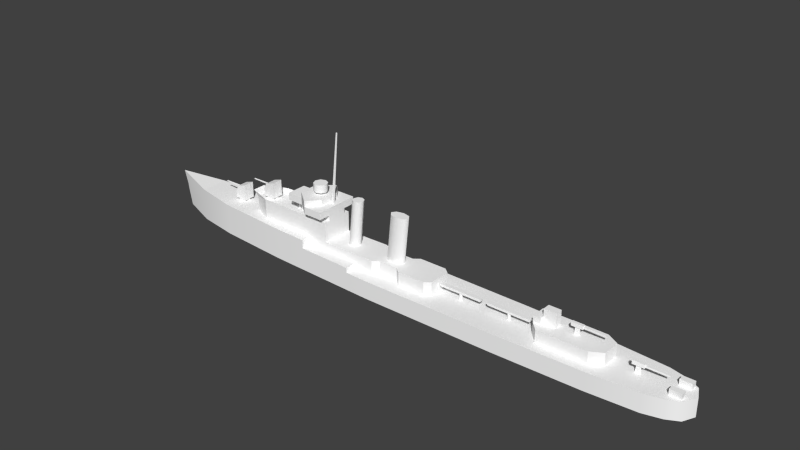 # Source: farragut_m.blend  (saved by Blender 2.69.0; exported with 4.5.12 LTS)
import bpy
from mathutils import Matrix  # noqa: F401  (used for matrix-valued properties, if any)

bpy.ops.wm.read_factory_settings(use_empty=True)
scene = bpy.context.scene
scene.name = 'Scene'

# ---- collections
col_collection_1 = bpy.data.collections.new('Collection 1'); scene.collection.children.link(col_collection_1)

# ---- materials (node trees are filled in below, after node groups)
mat_material_texture = bpy.data.materials.new('Material Texture')
mat_material_texture.alpha_threshold = 0.0
mat_material_texture.use_transparent_shadow = False
mat_material_texture.diffuse_color = (1.0, 1.0, 1.0, 1.0)
mat_material_texture.roughness = 0.5
mat_material_texture.line_color = (0.0, 0.0, 0.0, 1.0)

# ---- material node trees

# ---- world
world_world = bpy.data.worlds.new('World'); scene.world = world_world
world_world.color = (0.05088, 0.05088, 0.05088)
world_world.use_sun_shadow = False
world_world.sun_shadow_jitter_overblur = 0.0
world_world.cycles.sampling_method = 'NONE'
world_world.cycles.sample_map_resolution = 256

# ---- meshes
me_cube_001 = bpy.data.meshes.new('Cube.001')
me_cube_001.from_pydata([(8.4, -0.25, 4.3), (8.4, 0.25, 4.3), (16.0, 0.25, 4.3), (16.0, -0.25, 4.3), (8.2, -0.375, 4.8), (8.2, 0.375, 4.8), (16.2, 0.375, 4.8), (16.2, -0.375, 4.8), (17.4, -0.25, 4.3), (17.4, 0.25, 4.3), (25.0, 0.25, 4.3), (25.0, -0.25, 4.3), (17.2, -0.375, 4.8), (17.2, 0.375, 4.8), (25.2, 0.375, 4.8), (25.2, -0.375, 4.8), (20.96, 0.07725, 4.3), (20.96, 0.07725, 3.2), (21.05, -0.2023, 4.3), (21.05, -0.2023, 3.2), (21.35, -0.2023, 4.3), (21.35, -0.2023, 3.2), (21.44, 0.07725, 4.3), (21.44, 0.07725, 3.2), (21.2, 0.25, 4.3), (21.2, 0.25, 3.2), (48.56, -2.0, 3.2), (50.56, -2.0, 3.2), (48.56, -2.0, 4.2), (50.56, -2.0, 4.2), (48.56, -1.0, 4.2), (48.56, -1.0, 3.2), (50.56, -1.0, 4.2), (50.56, -1.0, 3.2), (48.56, 2.0, 3.2), (50.56, 2.0, 3.2), (48.56, 2.0, 4.2), (50.56, 2.0, 4.2), (48.56, 1.0, 4.2), (48.56, 1.0, 3.2), (50.56, 1.0, 4.2), (50.56, 1.0, 3.2), (-36.85, -1.0, 6.05), (-36.85, 1.0, 6.05), (-34.65, 1.0, 6.05), (-34.65, -1.0, 6.05), (-36.25, -1.0, 8.45), (-36.25, 1.0, 8.45), (-34.65, 1.0, 8.95), (-34.65, -1.0, 8.95), (-36.85, -1.0, 7.35), (-36.85, 1.0, 7.35), (-29.6, -1.0, 8.6), (-29.6, 1.0, 8.6), (-27.4, 1.0, 8.6), (-27.4, -1.0, 8.6), (-29.0, -1.0, 11.0), (-29.0, 1.0, 11.0), (-27.4, 1.0, 11.5), (-27.4, -1.0, 11.5), (-29.6, -1.0, 9.9), (-29.6, 1.0, 9.9), (-29.45, 0.309, 8.6), (-27.5, -4.371e-08, 8.15), (-29.45, 0.309, 8.15), (-29.09, -0.809, 8.6), (-29.09, -0.809, 8.15), (-27.91, -0.809, 8.6), (-27.91, -0.809, 8.15), (-27.55, 0.309, 8.6), (-27.55, 0.309, 8.15), (-28.5, 1.0, 8.6), (-28.5, 1.0, 8.15), (-36.37, 0.04635, 8.043), (-40.17, 0.0309, 7.995), (-36.37, -0.1214, 7.988), (-40.17, -0.0809, 7.959), (-36.37, -0.1214, 7.812), (-40.17, -0.0809, 7.841), (-36.37, 0.04635, 7.757), (-40.17, 0.0309, 7.805), (-36.37, 0.15, 7.9), (-40.17, 0.1, 7.9), (33.9, -0.25, 7.259), (33.9, 0.25, 7.259), (31.9, 0.25, 7.259), (31.9, -0.25, 7.259), (33.9, -0.25, 6.62), (33.9, 0.25, 6.62), (31.9, 0.25, 6.62), (31.9, -0.25, 6.62), (32.56, -0.25, 6.62), (33.23, -0.25, 6.62), (33.23, 0.25, 6.62), (32.56, 0.25, 6.62), (33.9, -0.08333, 6.62), (33.9, 0.08333, 6.62), (31.9, 0.08333, 6.62), (31.9, -0.08333, 6.62), (32.56, 0.08333, 6.62), (32.56, -0.08333, 6.62), (33.23, 0.08333, 6.62), (33.23, -0.08333, 6.62), (32.4, 0.08333, 5.4), (32.4, -0.08333, 5.4), (33.4, 0.08333, 5.4), (33.4, -0.08333, 5.4), (43.9, -0.25, 5.059), (43.9, 0.25, 5.059), (41.9, 0.25, 5.059), (41.9, -0.25, 5.059), (43.9, -0.25, 4.42), (43.9, 0.25, 4.42), (41.9, 0.25, 4.42), (41.9, -0.25, 4.42), (42.56, -0.25, 4.42), (43.23, -0.25, 4.42), (43.23, 0.25, 4.42), (42.56, 0.25, 4.42), (43.9, -0.08333, 4.42), (43.9, 0.08333, 4.42), (41.9, 0.08333, 4.42), (41.9, -0.08333, 4.42), (42.56, 0.08333, 4.42), (42.56, -0.08333, 4.42), (43.23, 0.08333, 4.42), (43.23, -0.08333, 4.42), (42.4, 0.08333, 3.2), (42.4, -0.08333, 3.2), (43.4, 0.08333, 3.2), (43.4, -0.08333, 3.2), (-30.8, 1.37, 5.6), (-13.5, 2.8, 5.6), (-30.8, 1.37, 8.15), (-13.5, 2.8, 9.15), (-17.0, 2.8, 5.6), (-17.0, 2.8, 4.08), (-27.5, 2.8, 5.6), (-27.5, 2.8, 8.15), (8.0, 2.0, 5.6), (8.0, 2.0, 3.2), (-7.0, 2.8, 4.08), (-7.0, 2.8, 3.2), (38.5, 1.6, 3.2), (-19.8, 2.8, 9.15), (-19.8, 2.8, 5.6), (26.2, 1.3, 3.2), (26.2, 1.3, 5.4), (38.5, 1.6, 5.4), (27.6, 2.8, 3.2), (27.6, 2.8, 5.4), (36.4, 2.8, 5.4), (36.4, 2.8, 3.2), (-9.5, 1.0, 5.6), (-8.7, 1.0, 13.8), (-8.793, 0.7071, 5.6), (-7.993, 0.7071, 13.8), (1.273, 0.7071, 13.8), (0.4728, 0.7071, 5.6), (3.576e-07, 1.0, 13.8), (-0.8, 1.0, 5.6), (-10.21, 0.7071, 5.6), (-2.073, 0.7071, 5.6), (-1.273, 0.7071, 13.8), (-13.5, 1.8, 9.15), (-19.8, 1.8, 9.15), (-13.5, 1.8, 10.15), (-19.8, 1.8, 10.15), (-22.75, 1.8, 11.45), (-13.5, 0.0, 11.45), (-19.8, 1.8, 11.45), (-15.1, 1.8, 11.45), (-22.75, 1.8, 10.15), (-17.0, 4.0, 11.45), (-13.5, 4.0, 11.45), (-17.0, 4.0, 10.15), (-13.5, 4.0, 10.15), (-19.8, 1.8, 12.5), (-15.1, 1.8, 12.5), (-17.0, 4.0, 12.5), (-17.88, 0.8839, 13.0), (-16.12, 0.8839, 14.4), (-16.12, 0.8839, 13.0), (-17.0, 1.25, 13.0), (-17.0, 1.25, 14.4), (-17.88, 0.8839, 14.4), (29.7, 0.65, 5.4), (1.195, 0.7071, 13.0), (-0.07768, 1.0, 13.0), (-1.35, 0.7071, 13.0), (-8.778, 1.0, 13.0), (-8.071, 0.7071, 13.0), (-9.485, 0.7071, 13.0), (27.5, 1.3, 5.4), (26.2, 1.3, 6.5), (27.5, 1.3, 6.5), (27.5, 0.65, 5.4), (27.5, 0.65, 6.5), (-27.5, 2.8, 9.15), (-1.273, 0.7071, 13.8), (-31.8, 1.37, 9.15), (-9.407, 0.7071, 13.8), (2.0, 2.8, 3.2), (2.0, 2.8, 5.6), (1.0, 0.0, 5.6), (-3.6, 2.8, 3.2), (-3.6, 2.8, 5.6), (1.0, 2.0, 3.2), (1.0, 2.0, 5.6), (-2.6, 2.0, 3.2), (-2.6, 2.0, 5.6), (7.0, 2.8, 3.2), (7.0, 2.8, 5.6), (-2.6, 0.0, 5.6), (-30.8, -1.37, 5.6), (-13.5, -2.8, 5.6), (-30.8, -1.37, 8.15), (-13.5, -2.8, 9.15), (-30.8, 0.0, 8.15), (-30.8, 0.0, 5.6), (-13.5, 0.0, 9.15), (-13.5, 0.0, 5.6), (-17.0, -2.8, 5.6), (-17.0, -2.8, 4.08), (-27.5, -2.8, 5.6), (-27.5, -2.8, 8.15), (8.0, -2.0, 5.6), (8.0, 0.0, 5.6), (8.0, -2.0, 3.2), (8.0, 0.0, 3.2), (-7.0, -2.8, 4.08), (-7.0, -2.8, 3.2), (38.5, -1.6, 3.2), (-19.8, -2.8, 9.15), (-19.8, -2.8, 5.6), (26.2, -1.3, 3.2), (-19.8, 0.0, 8.15), (-19.8, 2.8, 8.15), (-19.8, -2.8, 8.15), (26.2, -1.3, 5.4), (38.5, -1.6, 5.4), (38.5, 0.0, 3.2), (38.5, 0.0, 5.4), (26.2, 0.0, 3.2), (26.2, 0.0, 5.4), (27.6, -2.8, 3.2), (27.6, -2.8, 5.4), (29.7, 0.0, 5.4), (36.4, -2.8, 5.4), (36.4, -2.8, 3.2), (-1.8, 0.0, 13.8), (-9.5, -1.0, 5.6), (-8.7, -1.0, 13.8), (-8.793, -0.7071, 5.6), (-7.993, -0.7071, 13.8), (-8.5, 4.371e-08, 5.6), (-7.7, 4.371e-08, 13.8), (1.8, 2.98e-08, 13.8), (1.273, -0.7071, 13.8), (0.4728, -0.7071, 5.6), (3.576e-07, -1.0, 13.8), (-0.8, -1.0, 5.6), (-10.5, -1.192e-08, 5.6), (-9.7, -1.192e-08, 13.8), (-10.21, -0.7071, 5.6), (-2.073, -0.7071, 5.6), (-1.273, -0.7071, 13.8), (-13.5, -1.8, 9.15), (-19.8, -1.8, 9.15), (-22.75, 0.0, 11.45), (-19.8, 0.0, 11.45), (-15.1, 0.0, 11.45), (-15.1, 0.0, 12.5), (-19.8, 0.0, 12.5), (-13.5, -1.8, 10.15), (-22.75, 0.0, 10.15), (-19.8, -1.8, 10.15), (-22.75, -1.8, 11.45), (-19.8, -1.8, 11.45), (-15.1, -1.8, 11.45), (-22.75, -1.8, 10.15), (-17.0, -4.0, 11.45), (-13.5, -4.0, 11.45), (-17.0, -4.0, 10.15), (-13.5, -4.0, 10.15), (-19.8, -1.8, 12.5), (-15.1, -1.8, 12.5), (-17.0, -4.0, 12.5), (-17.88, -0.8839, 13.0), (-18.25, -1.491e-08, 13.0), (-15.75, 5.464e-08, 14.4), (-15.75, 5.464e-08, 13.0), (-16.12, -0.8839, 14.4), (-16.12, -0.8839, 13.0), (-17.0, -1.25, 13.0), (-17.0, -1.25, 14.4), (-18.25, -1.491e-08, 14.4), (-17.88, -0.8839, 14.4), (29.7, -0.65, 5.4), (-1.878, 0.0, 13.0), (1.722, 2.98e-08, 13.0), (1.195, -0.7071, 13.0), (-0.07768, -1.0, 13.0), (-1.35, -0.7071, 13.0), (-8.778, -1.0, 13.0), (-8.071, -0.7071, 13.0), (-7.778, 4.371e-08, 13.0), (-9.778, -1.192e-08, 13.0), (-9.485, -0.7071, 13.0), (-19.8, 0.0, 10.15), (27.5, -1.3, 5.4), (26.2, -1.3, 6.5), (26.2, 0.0, 6.5), (27.5, 0.0, 6.5), (27.5, -1.3, 6.5), (27.5, -0.65, 5.4), (27.5, -0.65, 6.5), (29.7, -0.65, 7.9), (29.7, 0.0, 7.9), (27.5, -0.65, 7.9), (27.5, 0.0, 7.9), (29.7, 0.65, 7.9), (27.5, 0.65, 7.9), (-27.5, -2.8, 9.15), (4.768e-07, 1.0, 13.8), (-31.8, -1.37, 9.15), (-31.8, 0.0, 9.15), (-9.407, -0.7071, 13.8), (1.273, 0.7071, 13.8), (-7.993, 0.7071, 13.8), (-8.7, 1.0, 13.8), (2.0, -2.8, 3.2), (2.0, -2.8, 5.6), (-3.6, -2.8, 3.2), (-2.6, 0.0, 5.6), (-3.6, -2.8, 5.6), (1.0, -2.0, 3.2), (1.0, -2.0, 5.6), (-2.6, -2.0, 3.2), (-2.6, -2.0, 5.6), (7.0, -2.8, 3.2), (1.0, 0.0, 5.6), (7.0, -2.8, 5.6), (-43.85, 2.5, 5.9), (-36.3, 3.7, 5.6), (-23.25, 4.6, 5.6), (-17.0, 4.784, 5.6), (51.0, 2.1, 3.2), (48.9, 3.2, 3.2), (45.75, 4.0, 3.2), (37.0, 4.6, 3.2), (21.4, 5.0, 3.2), (-17.0, 4.784, 4.08), (-7.0, 5.078, 4.08), (-52.0, 0.0, 6.57), (-43.85, -2.5, 5.9), (-43.85, 0.0, 5.9), (-36.3, -3.7, 5.6), (-36.3, 0.0, 5.6), (-23.25, -4.6, 5.6), (-23.25, 0.0, 5.6), (-17.0, -4.784, 5.6), (-17.0, 0.0, 5.6), (52.0, 0.0, 3.2), (-2.85, 0.0, 3.2), (51.0, -2.1, 3.2), (48.9, 0.0, 3.2), (45.75, -4.0, 3.2), (45.75, 0.0, 3.2), (37.0, -4.6, 3.2), (37.0, 0.0, 3.2), (21.4, 0.0, 3.2), (-7.0, 0.0, 3.2), (-17.0, -4.784, 4.08), (-17.0, 0.0, 4.08), (-7.0, -5.078, 4.08), (-7.0, 0.0, 4.08), (-23.25, 4.6, 5.6), (-36.3, 3.7, 5.6), (-43.85, 2.5, 5.9), (-7.0, -5.078, 3.2), (-7.0, -5.078, 0.0), (21.4, -5.0, 3.2), (21.4, -5.0, 0.0), (37.0, -4.6, 0.0), (45.75, -4.0, 0.0), (48.9, -3.2, 3.2), (-17.0, -4.784, 0.0), (-2.85, 5.2, 3.2), (48.9, -3.2, 0.0), (51.0, -2.1, 0.0), (-2.85, -5.2, 3.2), (-17.0, -4.784, 3.2), (-2.85, -5.2, 0.0), (-23.25, -4.6, 3.2), (-7.0, 5.078, 3.2), (-23.25, -4.6, 0.0), (-36.3, -3.7, 3.2), (-36.3, -3.7, 0.0), (-43.85, -2.5, 3.2), (-43.85, -2.5, 0.0), (-50.6, 0.0, 0.0), (-51.2, 0.0, 3.2), (-51.3, 0.0, 4.08), (52.0, 0.0, 0.0), (-7.0, -5.078, 4.08), (-17.0, -4.784, 4.08), (37.0, -4.6, 3.2), (45.75, -4.0, 3.2), (-2.85, -5.2, 3.2), (51.0, -2.1, 3.2), (52.0, 0.0, 3.2), (-17.0, -4.784, 5.6), (48.9, -3.2, 3.2), (-23.25, -4.6, 5.6), (-36.3, -3.7, 5.6), (-43.85, -2.5, 5.9), (21.4, -5.0, 3.2), (-52.0, 0.0, 6.57), (-7.0, -5.078, 3.2), (-21.85, -0.1514, 10.15), (-21.85, 0.1514, 10.15), (-22.15, 0.1514, 10.15), (-22.15, -0.1514, 10.15), (-21.85, -0.1514, 8.15), (-21.85, 0.1514, 8.15), (-22.15, 0.1514, 8.15), (-22.15, -0.1514, 8.15), (-32.92, 0.1, 10.45), (-29.12, 0.15, 10.45), (-32.92, 0.0309, 10.35), (-29.12, 0.04635, 10.31), (-32.92, -0.0809, 10.39), (-29.12, -0.1214, 10.36), (-32.92, -0.0809, 10.51), (-29.12, -0.1214, 10.54), (-32.92, 0.0309, 10.55), (-29.12, 0.04635, 10.59), (-35.75, 1.0, 5.6), (-35.75, 1.0, 6.05), (-34.8, 0.309, 5.6), (-34.8, 0.309, 6.05), (-35.16, -0.809, 5.6), (-35.16, -0.809, 6.05), (-36.34, -0.809, 5.6), (-36.34, -0.809, 6.05), (-36.7, 0.309, 5.6), (-36.7, 0.309, 6.05), (43.9, -0.15, 4.59), (43.9, 0.15, 4.59), (47.7, 0.1, 4.64), (47.7, -0.1, 4.64), (43.9, -0.15, 4.89), (43.9, 0.15, 4.89), (47.7, 0.1, 4.84), (47.7, -0.1, 4.84), (-13.22, 0.03863, 24.25), (-14.54, 0.07725, 11.45), (-13.17, -0.1011, 24.25), (-14.45, -0.2023, 11.45), (-13.03, -0.1011, 24.25), (-14.15, -0.2023, 11.45), (-12.98, 0.03863, 24.25), (-14.06, 0.07725, 11.45), (-13.1, 0.125, 24.25), (-14.3, 0.25, 11.45), (-9.407, 0.7071, 13.8), (-1.8, 0.0, 13.8), (-8.7, -1.0, 13.8), (-7.993, -0.7071, 13.8), (-7.7, 4.371e-08, 13.8), (1.8, 2.98e-08, 13.8), (1.273, -0.7071, 13.8), (4.768e-07, -1.0, 13.8), (-9.7, -1.192e-08, 13.8), (-1.273, -0.7071, 13.8), (-9.407, -0.7071, 13.8), (-17.0, 4.784, 5.6), (51.0, 2.1, 3.2), (48.9, 3.2, 3.2), (45.75, 4.0, 3.2), (37.0, 4.6, 3.2), (21.4, 5.0, 3.2), (-17.0, 4.784, 4.08), (-7.0, 5.078, 4.08), (-52.0, 0.0, 6.57), (52.0, 0.0, 3.2), (-43.85, 2.5, 0.0), (-43.85, 2.5, 3.2), (-36.3, 3.7, 0.0), (-36.3, 3.7, 3.2), (-23.25, 4.6, 0.0), (-23.25, 4.6, 3.2), (-2.85, 5.2, 0.0), (-17.0, 4.784, 3.2), (-2.85, 5.2, 3.2), (51.0, 2.1, 0.0), (48.9, 3.2, 0.0), (-17.0, 4.784, 0.0), (45.75, 4.0, 0.0), (37.0, 4.6, 0.0), (21.4, 5.0, 0.0), (-7.0, 5.078, 0.0), (-7.0, 5.078, 3.2), (52.0, 0.0, 0.0), (-51.3, 0.0, 4.08), (-51.2, 0.0, 3.2), (-50.6, 0.0, 0.0), (-17.88, 0.8839, 13.0), (-16.12, 0.8839, 14.4), (-16.12, 0.8839, 13.0), (-17.0, 1.25, 13.0), (-17.0, 1.25, 14.4), (-17.88, 0.8839, 14.4), (-17.88, -0.8839, 13.0), (-18.25, -1.491e-08, 13.0), (-15.75, 5.464e-08, 14.4), (-15.75, 5.464e-08, 13.0), (-16.12, -0.8839, 14.4), (-16.12, -0.8839, 13.0), (-17.0, -1.25, 13.0), (-17.0, -1.25, 14.4), (-18.25, -1.491e-08, 14.4), (-17.88, -0.8839, 14.4), (12.2, 0.25, 3.2), (12.2, 0.25, 4.3), (12.44, 0.07725, 3.2), (12.44, 0.07725, 4.3), (12.35, -0.2023, 3.2), (12.35, -0.2023, 4.3), (12.05, -0.2023, 3.2), (12.05, -0.2023, 4.3), (11.96, 0.07725, 3.2), (11.96, 0.07725, 4.3), (33.9, -0.15, 6.79), (33.9, 0.15, 6.79), (37.7, 0.1, 6.84), (37.7, -0.1, 6.84), (33.9, -0.15, 7.09), (33.9, 0.15, 7.09), (37.7, 0.1, 7.04), (37.7, -0.1, 7.04)], [(309, 170), (309, 278)], [(0, 1, 2, 3), (7, 6, 5, 4), (8, 9, 10, 11), (15, 14, 13, 12), (23, 22, 20, 21), (25, 24, 22, 23), (39, 41, 40, 38), (31, 30, 32, 33), (32, 29, 27, 33), (29, 28, 26, 27), (28, 30, 31, 26), (29, 32, 30, 28), (38, 36, 34, 39), (36, 37, 35, 34), (40, 37, 36, 38), (37, 40, 41, 35), (7, 4, 0, 3), (6, 7, 3, 2), (12, 13, 9, 8), (13, 14, 10, 9), (4, 5, 1, 0), (5, 6, 2, 1), (50, 51, 43, 42), (42, 43, 44, 45), (49, 48, 47, 46), (48, 49, 45, 44), (49, 46, 50), (46, 47, 51, 50), (49, 50, 42, 45), (60, 61, 53, 52), (52, 53, 54, 55), (59, 58, 57, 56), (57, 58, 61), (51, 48, 44, 43), (61, 58, 54, 53), (58, 59, 55, 54), (56, 57, 61, 60), (70, 69, 67, 68), (72, 71, 69, 70), (82, 80, 78, 76, 74), (101, 93, 88, 96), (97, 89, 94, 99), (99, 94, 93, 101), (83, 87, 95, 96, 88, 84), (92, 102, 95, 87), (102, 101, 96, 95), (85, 86, 83, 84), (86, 90, 91, 92, 87, 83), (85, 89, 97, 98, 90, 86), (90, 98, 100, 91), (98, 97, 99, 100), (91, 100, 102, 92), (99, 101, 105, 103), (84, 88, 93, 94, 89, 85), (102, 100, 104, 106), (101, 102, 106, 105), (100, 99, 103, 104), (125, 117, 112, 120), (121, 113, 118, 123), (123, 118, 117, 125), (107, 111, 119, 120, 112, 108), (116, 126, 119, 111), (126, 125, 120, 119), (109, 110, 107, 108), (110, 114, 115, 116, 111, 107), (109, 113, 121, 122, 114, 110), (114, 122, 124, 115), (122, 121, 123, 124), (115, 124, 126, 116), (123, 125, 129, 127), (108, 112, 117, 118, 113, 109), (126, 124, 128, 130), (125, 126, 130, 129), (124, 123, 127, 128), (134, 164, 220, 221, 132), (186, 150, 193), (139, 227, 229, 140), (211, 212, 139, 140), (342, 226, 227), (186, 197, 322, 321), (151, 148, 143, 152), (148, 242, 241, 143), (147, 150, 149, 146), (59, 56, 60), (150, 151, 152, 149), (190, 154, 156, 191), (191, 156, 256, 306), (299, 250, 163, 189), (189, 163, 159, 188), (187, 157, 257, 300), (188, 159, 157, 187), (275, 269, 168, 172), (197, 196, 193, 195), (134, 144, 165, 164), (144, 134, 135, 145, 237), (279, 282, 169), (186, 193, 196), (147, 194, 195, 193), (162, 189, 188, 160), (160, 188, 187, 158), (264, 308, 307, 262), (158, 187, 300, 341), (161, 192, 190, 153), (299, 189, 162, 213), (262, 307, 192, 161), (155, 191, 306, 255), (176, 175, 173, 174), (47, 48, 51), (147, 244, 312, 194), (177, 178, 179), (171, 169, 174), (174, 173, 171), (366, 368, 367, 413), (150, 147, 193), (366, 348, 349, 368), (366, 347, 348), (313, 312, 311, 316), (218, 133, 131, 219), (167, 172, 168, 170), (270, 170, 168, 269), (272, 178, 177, 273), (164, 165, 167, 166), (175, 167, 170, 173), (275, 172, 167, 309), (271, 171, 178, 272), (207, 208, 203, 202), (203, 204, 227, 212), (316, 298, 317, 319), (505, 488, 506), (196, 197, 186), (209, 210, 208, 207), (332, 342, 227, 204), (205, 206, 210, 209), (132, 221, 334, 206), (202, 203, 212, 211), (208, 204, 203), (218, 219, 214, 216), (220, 164, 166), (298, 310, 246), (226, 228, 229, 227), (340, 228, 226, 342), (337, 332, 204), (492, 494, 498, 491), (141, 132, 206, 205), (218, 216, 325, 326), (220, 166, 169), (248, 249, 232, 240), (313, 197, 194, 312), (240, 232, 241, 242), (239, 235, 245, 246), (246, 245, 249, 248), (304, 305, 254, 252), (305, 306, 256, 254), (299, 303, 266, 250), (303, 302, 260, 266), (301, 300, 257, 258), (302, 301, 258, 260), (275, 280, 277, 269), (316, 314, 310, 315), (267, 268, 233, 217), (233, 238, 234, 222, 217), (298, 315, 310), (239, 310, 314, 311), (261, 302, 303, 265), (259, 301, 302, 261), (255, 306, 305, 253), (300, 301, 259, 341), (265, 303, 299, 213), (215, 335, 334, 221), (253, 305, 304, 251), (251, 304, 308, 264), (284, 282, 281, 283), (59, 60, 52, 55), (239, 311, 312, 244), (233, 225, 238), (218, 326, 200, 133), (166, 167, 175, 176), (217, 215, 221, 220, 267), (476, 468, 469, 470, 474), (216, 214, 224, 225), (133, 138, 137, 131), (466, 474, 470, 329, 330), (279, 286, 287, 281), (285, 287, 286), (282, 279, 281), (136, 132, 141), (366, 413, 365), (246, 310, 239), (197, 195, 194), (244, 147, 146, 243), (315, 298, 316), (316, 311, 314), (247, 186, 321, 318), (313, 316, 319, 320), (298, 247, 318, 317), (244, 243, 235, 239), (197, 313, 320, 322), (319, 317, 318, 320), (322, 320, 318, 321), (216, 225, 323, 325), (133, 200, 198, 138), (225, 224, 234, 238), (281, 287, 285, 278), (276, 278, 277, 280), (270, 269, 277, 278), (272, 273, 285, 286), (267, 274, 276, 268), (283, 281, 278, 276), (275, 309, 276, 280), (336, 331, 332, 337), (215, 222, 223), (492, 483, 494), (338, 336, 337, 339), (333, 338, 339, 335), (141, 205, 142), (212, 227, 139), (331, 340, 342, 332), (132, 136, 135), (223, 230, 215), (179, 173, 170, 177), (278, 285, 273, 270), (356, 343, 354), (358, 344, 343, 356), (360, 345, 344, 358), (362, 346, 345, 360), (368, 349, 350, 370), (370, 350, 351, 371), (363, 347, 366), (376, 353, 352, 374), (362, 374, 352, 346), (356, 354, 355), (358, 356, 355, 357), (360, 358, 357, 359), (362, 360, 359, 361), (368, 370, 369, 367), (363, 366, 365), (376, 374, 373, 375), (362, 361, 373, 374), (483, 484, 503, 494), (495, 482, 501, 493), (377, 477, 483, 492), (482, 481, 500, 501), (481, 480, 499, 500), (480, 479, 497, 499), (479, 478, 496, 497), (378, 377, 492, 490), (379, 378, 490, 488), (478, 486, 504, 496), (485, 379, 488, 505), (494, 503, 502, 498), (418, 403, 399, 416), (503, 495, 493, 502), (76, 75, 73, 74), (74, 73, 81, 82), (78, 77, 75, 76), (80, 79, 77, 78), (63, 138, 133, 218), (192, 201, 154, 190), (307, 263, 201, 192), (165, 236, 309, 167), (169, 271, 279), (183, 182, 291, 289, 180), (181, 184, 185, 296, 290), (238, 236, 63, 225), (472, 471, 467, 475, 473), (63, 218, 216, 225), (308, 304, 252, 327), (307, 308, 327, 263), (268, 276, 309, 236), (169, 171, 271), (294, 288, 289, 291, 293), (292, 290, 296, 297, 295), (236, 237, 138, 63), (328, 324, 199, 467, 471), (230, 333, 335, 215), (371, 351, 388, 364), (364, 388, 395, 372), (372, 395, 353, 376), (371, 364, 409, 417), (370, 371, 417, 369), (364, 372, 419, 409), (372, 376, 375, 419), (403, 402, 399), (490, 492, 491, 489), (488, 490, 489, 487), (506, 488, 487, 507), (415, 397, 394, 414), (406, 392, 380, 405), (242, 247, 298, 246, 248), (382, 383, 384, 407), (407, 384, 385, 408), (408, 385, 389, 386), (242, 248, 240), (386, 389, 390, 410), (394, 392, 406), (242, 151, 150, 186, 247), (402, 401, 400, 399), (410, 390, 404, 411), (242, 148, 151), (392, 387, 381, 380), (391, 393, 383, 382), (394, 396, 387, 392), (380, 381, 393, 391), (414, 394, 406, 412), (397, 398, 396, 394), (416, 399, 397, 415), (399, 400, 398, 397), (14, 15, 11, 10), (15, 12, 8, 11), (420, 423, 427, 424), (421, 420, 424, 425), (422, 421, 425, 426), (423, 422, 426, 427), (144, 237, 138), (237, 145, 137, 138), (428, 429, 431, 430), (430, 431, 433, 432), (432, 433, 435, 434), (82, 81, 79, 80), (436, 437, 429, 428), (434, 435, 437, 436), (428, 430, 432, 434, 436), (438, 439, 441, 440), (64, 62, 71, 72), (440, 441, 443, 442), (68, 67, 65, 66), (442, 443, 445, 444), (446, 447, 439, 438), (444, 445, 447, 446), (66, 65, 62, 64), (453, 454, 450, 449), (454, 455, 451, 450), (455, 452, 448, 451), (448, 449, 450, 451), (455, 454, 453, 452), (457, 456, 464, 465), (464, 456, 458, 460, 462), (461, 460, 458, 459), (463, 462, 460, 461), (459, 458, 456, 457), (465, 464, 462, 463), (459, 457, 465, 463, 461), (237, 236, 165, 144), (225, 233, 323), (236, 238, 233, 268), (138, 198, 144), (515, 522, 513, 508), (508, 513, 512, 511), (510, 509, 516, 517), (511, 512, 509, 510), (515, 514, 523, 522), (514, 520, 521, 523), (519, 517, 516, 518), (520, 519, 518, 521), (21, 20, 18, 19), (524, 525, 527, 526), (526, 527, 529, 528), (23, 21, 19, 17, 25), (528, 529, 531, 530), (527, 525, 533, 531, 529), (532, 533, 525, 524), (530, 531, 533, 532), (19, 18, 16, 17), (17, 16, 24, 25), (524, 526, 528, 530, 532), (20, 22, 24, 16, 18), (539, 540, 536, 535), (540, 541, 537, 536), (541, 538, 534, 537), (534, 535, 536, 537), (541, 540, 539, 538), (271, 272, 286, 279), (178, 171, 173, 179), (177, 170, 270, 273), (230, 231, 333), (210, 334, 204, 208), (206, 334, 210), (339, 337, 204, 334), (335, 339, 334), (169, 166, 176, 174), (153, 190, 191, 155), (134, 132, 135), (217, 222, 215), (169, 282, 284, 274), (274, 284, 283, 276), (220, 274, 267), (220, 169, 274)])
me_cube_001.polygons.foreach_set('use_smooth', [0, 0, 0, 0, 0, 0, 0, 0, 0, 0, 0, 0, 0, 0, 0, 0, 0, 0, 0, 0, 0, 0, 0, 0, 0, 0, 0, 0, 0, 0, 0, 0, 0, 0, 0, 0, 0, 0, 0, 0, 0, 0, 0, 0, 0, 0, 0, 0, 0, 0, 0, 0, 0, 0, 0, 0, 0, 0, 0, 0, 0, 0, 0, 0, 0, 0, 0, 0, 0, 0, 0, 0, 0, 0, 0, 0, 0, 0, 0, 0, 0, 0, 0, 0, 0, 1, 1, 1, 1, 1, 1, 0, 0, 0, 0, 0, 0, 0, 1, 1, 1, 1, 1, 1, 1, 1, 0, 0, 0, 0, 0, 0, 0, 0, 0, 0, 0, 0, 0, 0, 0, 0, 0, 0, 0, 0, 0, 0, 1, 0, 0, 0, 0, 0, 0, 0, 0, 0, 0, 0, 0, 0, 1, 0, 0, 0, 0, 0, 0, 0, 0, 1, 1, 1, 1, 1, 1, 0, 0, 0, 0, 0, 0, 1, 1, 1, 1, 1, 0, 1, 1, 0, 0, 0, 0, 0, 0, 0, 0, 0, 0, 0, 0, 0, 0, 0, 0, 0, 0, 0, 0, 0, 0, 0, 0, 0, 0, 0, 0, 0, 0, 0, 0, 0, 0, 0, 0, 0, 0, 0, 0, 1, 0, 0, 0, 0, 0, 0, 0, 0, 0, 0, 0, 0, 0, 0, 0, 0, 0, 0, 0, 0, 0, 0, 0, 0, 0, 0, 1, 1, 1, 1, 1, 1, 1, 1, 1, 1, 1, 1, 1, 1, 0, 0, 0, 0, 0, 1, 1, 0, 0, 0, 0, 0, 0, 0, 1, 1, 0, 0, 0, 0, 0, 0, 0, 0, 0, 0, 0, 0, 0, 0, 1, 1, 1, 1, 1, 1, 0, 1, 1, 1, 0, 1, 1, 0, 1, 1, 0, 1, 1, 1, 1, 1, 1, 1, 1, 0, 0, 0, 0, 0, 0, 0, 0, 0, 0, 0, 0, 0, 0, 0, 0, 0, 0, 0, 0, 0, 0, 0, 0, 0, 0, 0, 0, 0, 0, 0, 0, 0, 0, 0, 0, 0, 0, 0, 1, 1, 1, 1, 1, 1, 1, 1, 0, 0, 0, 0, 0, 0, 0, 0, 0, 0, 0, 0, 0, 0, 0, 0, 0, 0, 0, 0, 0, 0, 0, 0, 0, 0, 1, 0, 0, 0, 0, 0, 0])
_uv = me_cube_001.uv_layers.new(name='UVMap')
_uv.uv.foreach_set('vector', [0.5923, 0.4457, 0.5923, 0.4457, 0.6581, 0.4457, 0.6581, 0.4457, 0.6599, 0.45, 0.6599, 0.45, 0.5906, 0.45, 0.5906, 0.45, 0.6702, 0.4457, 0.6702, 0.4457, 0.7361, 0.4457, 0.7361, 0.4457, 0.7378, 0.45, 0.7378, 0.45, 0.6685, 0.45, 0.6685, 0.45, 0.7767, 0.7207, 0.7767, 0.7274, 0.7762, 0.7274, 0.7762, 0.7207, 0.7753, 0.7207, 0.7753, 0.7274, 0.7767, 0.7274, 0.7767, 0.7207, 0.9742, 0.402, 0.9915, 0.402, 0.9915, 0.4106, 0.9742, 0.4106, 0.9742, 0.402, 0.9742, 0.4106, 0.9915, 0.4106, 0.9915, 0.402, 0.9915, 0.4106, 0.9915, 0.4106, 0.9915, 0.402, 0.9915, 0.402, 0.9915, 0.4106, 0.9742, 0.4106, 0.9742, 0.402, 0.9915, 0.402, 0.9742, 0.4106, 0.9742, 0.4106, 0.9742, 0.402, 0.9742, 0.402, 0.9915, 0.4106, 0.9915, 0.4106, 0.9742, 0.4106, 0.9742, 0.4106, 0.9742, 0.4106, 0.9742, 0.4106, 0.9742, 0.402, 0.9742, 0.402, 0.9742, 0.4106, 0.9915, 0.4106, 0.9915, 0.402, 0.9742, 0.402, 0.9915, 0.4106, 0.9915, 0.4106, 0.9742, 0.4106, 0.9742, 0.4106, 0.9915, 0.4106, 0.9915, 0.4106, 0.9915, 0.402, 0.9915, 0.402, 0.6587, 0.4471, 0.5917, 0.4471, 0.5923, 0.4457, 0.6581, 0.4457, 0.6587, 0.4471, 0.6587, 0.4471, 0.6581, 0.4457, 0.6581, 0.4457, 0.6697, 0.4471, 0.6697, 0.4471, 0.6702, 0.4457, 0.6702, 0.4457, 0.6697, 0.4471, 0.7366, 0.4471, 0.7361, 0.4457, 0.6702, 0.4457, 0.5917, 0.4471, 0.5917, 0.4471, 0.5923, 0.4457, 0.5923, 0.4457, 0.5917, 0.4471, 0.6587, 0.4471, 0.6581, 0.4457, 0.5923, 0.4457, 0.2005, 0.4721, 0.2005, 0.4721, 0.2005, 0.4608, 0.2005, 0.4608, 0.9174, 0.4992, 0.9174, 0.4992, 0.9648, 0.4992, 0.9648, 0.4992, 0.2196, 0.4859, 0.2196, 0.4859, 0.2057, 0.4816, 0.2057, 0.4816, 0.2196, 0.4721, 0.2196, 0.4721, 0.2196, 0.4608, 0.2196, 0.4608, 0.2196, 0.4816, 0.2057, 0.4816, 0.2005, 0.4721, 0.2057, 0.4816, 0.2057, 0.4816, 0.2005, 0.4721, 0.2005, 0.4721, 0.2196, 0.4721, 0.2005, 0.4721, 0.2005, 0.4608, 0.2196, 0.4608, 0.2633, 0.4942, 0.2633, 0.4942, 0.2633, 0.4829, 0.2633, 0.4829, 0.9174, 0.4992, 0.9174, 0.4992, 0.9648, 0.4992, 0.9648, 0.4992, 0.2823, 0.508, 0.2823, 0.508, 0.2685, 0.5037, 0.2685, 0.5037, 0.2685, 0.5037, 0.2823, 0.4942, 0.2633, 0.4942, 0.2005, 0.4721, 0.2196, 0.4721, 0.2196, 0.4608, 0.2005, 0.4608, 0.2633, 0.4942, 0.2823, 0.4942, 0.2823, 0.4829, 0.2633, 0.4829, 0.2823, 0.4942, 0.2823, 0.4942, 0.2823, 0.4829, 0.2823, 0.4829, 0.2685, 0.5037, 0.2685, 0.5037, 0.2633, 0.4942, 0.2633, 0.4942, 0.4808, 0.7506, 0.4808, 0.7534, 0.4787, 0.7534, 0.4787, 0.7506, 0.4751, 0.7506, 0.4751, 0.7534, 0.4808, 0.7534, 0.4808, 0.7506, 0.4046, 0.7491, 0.4046, 0.7486, 0.4046, 0.7488, 0.4046, 0.7495, 0.4046, 0.7497, 0.9574, 0.3534, 0.9574, 0.3534, 0.9632, 0.3534, 0.9632, 0.3534, 0.9459, 0.3534, 0.9459, 0.3534, 0.9516, 0.3534, 0.9516, 0.3534, 0.9516, 0.3534, 0.9516, 0.3534, 0.9574, 0.3534, 0.9574, 0.3534, 0.9632, 0.359, 0.9632, 0.3534, 0.9632, 0.3534, 0.9632, 0.3534, 0.9632, 0.3534, 0.9632, 0.359, 0.9574, 0.3534, 0.9574, 0.3534, 0.9632, 0.3534, 0.9632, 0.3534, 0.9574, 0.3534, 0.9574, 0.3534, 0.9632, 0.3534, 0.9632, 0.3534, 0.9459, 0.359, 0.9459, 0.359, 0.9632, 0.359, 0.9632, 0.359, 0.9459, 0.359, 0.9459, 0.3534, 0.9516, 0.3534, 0.9574, 0.3534, 0.9632, 0.3534, 0.9632, 0.359, 0.9459, 0.359, 0.9459, 0.3534, 0.9459, 0.3534, 0.9459, 0.3534, 0.9459, 0.3534, 0.9459, 0.359, 0.9459, 0.3534, 0.9459, 0.3534, 0.9516, 0.3534, 0.9516, 0.3534, 0.9459, 0.3534, 0.9459, 0.3534, 0.9516, 0.3534, 0.9516, 0.3534, 0.9516, 0.3534, 0.9516, 0.3534, 0.9574, 0.3534, 0.9574, 0.3534, 0.8016, 0.4658, 0.8073, 0.4658, 0.8088, 0.4552, 0.8001, 0.4552, 0.9632, 0.359, 0.9632, 0.3534, 0.9574, 0.3534, 0.9516, 0.3534, 0.9459, 0.3534, 0.9459, 0.359, 0.8073, 0.4658, 0.8016, 0.4658, 0.8001, 0.4552, 0.8088, 0.4552, 0.8073, 0.4658, 0.8073, 0.4658, 0.8088, 0.4552, 0.8088, 0.4552, 0.8016, 0.4658, 0.8016, 0.4658, 0.8001, 0.4552, 0.8001, 0.4552, 0.9574, 0.3534, 0.9574, 0.3534, 0.9632, 0.3534, 0.9632, 0.3534, 0.9459, 0.3534, 0.9459, 0.3534, 0.9516, 0.3534, 0.9516, 0.3534, 0.9516, 0.3534, 0.9516, 0.3534, 0.9574, 0.3534, 0.9574, 0.3534, 0.9632, 0.359, 0.9632, 0.3534, 0.9632, 0.3534, 0.9632, 0.3534, 0.9632, 0.3534, 0.9632, 0.359, 0.9574, 0.3534, 0.9574, 0.3534, 0.9632, 0.3534, 0.9632, 0.3534, 0.9574, 0.3534, 0.9574, 0.3534, 0.9632, 0.3534, 0.9632, 0.3534, 0.9459, 0.359, 0.9459, 0.359, 0.9632, 0.359, 0.9632, 0.359, 0.9459, 0.359, 0.9459, 0.3534, 0.9516, 0.3534, 0.9574, 0.3534, 0.9632, 0.3534, 0.9632, 0.359, 0.9459, 0.359, 0.9459, 0.3534, 0.9459, 0.3534, 0.9459, 0.3534, 0.9459, 0.3534, 0.9459, 0.359, 0.9459, 0.3534, 0.9459, 0.3534, 0.9516, 0.3534, 0.9516, 0.3534, 0.9459, 0.3534, 0.9459, 0.3534, 0.9516, 0.3534, 0.9516, 0.3534, 0.9516, 0.3534, 0.9516, 0.3534, 0.9574, 0.3534, 0.9574, 0.3534, 0.8881, 0.4467, 0.8939, 0.4467, 0.8954, 0.4361, 0.8867, 0.4361, 0.9632, 0.359, 0.9632, 0.3534, 0.9574, 0.3534, 0.9516, 0.3534, 0.9459, 0.3534, 0.9459, 0.359, 0.8939, 0.4467, 0.8881, 0.4467, 0.8867, 0.4361, 0.8954, 0.4361, 0.8939, 0.4467, 0.8939, 0.4467, 0.8954, 0.4361, 0.8954, 0.4361, 0.8881, 0.4467, 0.8881, 0.4467, 0.8867, 0.4361, 0.8867, 0.4361, 0.6618, 0.6887, 0.6618, 0.6887, 0.6618, 0.6887, 0.6618, 0.6543, 0.6618, 0.6543, 0.7768, 0.382, 0.7586, 0.4006, 0.7577, 0.3876, 0.9835, 0.6543, 0.9835, 0.6543, 0.9835, 0.6315, 0.9835, 0.6315, 0.9685, 0.6315, 0.9685, 0.6543, 0.9835, 0.6543, 0.9835, 0.6315, 0.5802, 0.3525, 0.5889, 0.3594, 0.5802, 0.3767, 0.7768, 0.4647, 0.7577, 0.4647, 0.7577, 0.4647, 0.7768, 0.4647, 0.8348, 0.4552, 0.8529, 0.4552, 0.8529, 0.4361, 0.8348, 0.4361, 0.8529, 0.4552, 0.8529, 0.4552, 0.8529, 0.4361, 0.8529, 0.4361, 0.7464, 0.4552, 0.7586, 0.4552, 0.7586, 0.4361, 0.7464, 0.4361, 0.2823, 0.5037, 0.2685, 0.5037, 0.2633, 0.4942, 0.7586, 0.4552, 0.8348, 0.4552, 0.8348, 0.4361, 0.7586, 0.4361, 0.4436, 0.5441, 0.4443, 0.551, 0.4504, 0.551, 0.4497, 0.5441, 0.4497, 0.5441, 0.4504, 0.551, 0.4529, 0.551, 0.4522, 0.5441, 0.5033, 0.5441, 0.504, 0.551, 0.5086, 0.551, 0.5079, 0.5441, 0.5079, 0.5441, 0.5086, 0.551, 0.5196, 0.551, 0.5189, 0.5441, 0.5299, 0.5441, 0.5306, 0.551, 0.5352, 0.551, 0.5345, 0.5441, 0.5189, 0.5441, 0.5196, 0.551, 0.5306, 0.551, 0.5299, 0.5441, 0.3226, 0.4963, 0.3226, 0.4985, 0.3226, 0.4985, 0.3226, 0.4963, 0.7577, 0.4647, 0.7577, 0.4552, 0.7577, 0.4552, 0.7577, 0.4647, 0.8343, 0.3929, 0.7962, 0.3929, 0.7962, 0.3869, 0.8343, 0.3869, 0.5675, 0.6887, 0.6094, 0.6887, 0.6094, 0.6543, 0.5675, 0.6543, 0.5675, 0.6715, 0.16, 0.361, 0.1738, 0.3419, 0.1738, 0.361, 0.7768, 0.382, 0.7577, 0.3876, 0.7577, 0.382, 0.7464, 0.4552, 0.7464, 0.4647, 0.7577, 0.4647, 0.7577, 0.4552, 0.7105, 0.4948, 0.7196, 0.5876, 0.7355, 0.5876, 0.7265, 0.4948, 0.7265, 0.4948, 0.7355, 0.5876, 0.7515, 0.5876, 0.7424, 0.4948, 0.6086, 0.4948, 0.6177, 0.5876, 0.614, 0.5876, 0.605, 0.4948, 0.7424, 0.4948, 0.7515, 0.5876, 0.7581, 0.5876, 0.749, 0.4948, 0.6086, 0.4948, 0.6177, 0.5876, 0.6265, 0.5876, 0.6175, 0.4948, 0.713, 0.5876, 0.7196, 0.5876, 0.7105, 0.4948, 0.7039, 0.4948, 0.605, 0.4948, 0.614, 0.5876, 0.6177, 0.5876, 0.6086, 0.4948, 0.6264, 0.4948, 0.6354, 0.5876, 0.6391, 0.5876, 0.63, 0.4948, 0.4027, 0.4963, 0.3724, 0.4963, 0.3724, 0.4985, 0.4027, 0.4985, 0.2057, 0.4816, 0.2196, 0.4721, 0.2005, 0.4721, 0.7464, 0.4552, 0.7464, 0.4552, 0.7464, 0.4647, 0.7464, 0.4647, 0.01855, 0.4, 0.05924, 0.4, 0.04279, 0.4191, 0.16, 0.3922, 0.1738, 0.3922, 0.1738, 0.4112, 0.1738, 0.4112, 0.1435, 0.4112, 0.16, 0.3922, 0.943, 0.254, 0.9157, 0.254, 0.9157, 0.2193, 0.943, 0.2262, 0.7586, 0.4006, 0.7464, 0.3876, 0.7577, 0.3876, 0.943, 0.254, 0.943, 0.2817, 0.9157, 0.2886, 0.9157, 0.254, 0.9612, 0.254, 0.9612, 0.2721, 0.943, 0.2817, 0.7577, 0.4647, 0.7464, 0.4647, 0.7464, 0.4647, 0.7577, 0.4647, 0.4029, 0.6887, 0.4029, 0.6887, 0.4029, 0.6543, 0.4029, 0.6543, 0.3481, 0.4963, 0.3226, 0.4963, 0.3226, 0.4985, 0.3481, 0.4985, 0.1193, 0.3766, 0.1193, 0.3922, 0.09372, 0.3922, 0.09372, 0.3766, 0.05924, 0.3845, 0.05924, 0.4, 0.01855, 0.4, 0.01855, 0.3845, 0.9258, 0.57, 0.8839, 0.57, 0.8839, 0.6, 0.9258, 0.6, 0.3724, 0.4963, 0.3481, 0.4963, 0.3481, 0.4985, 0.3724, 0.4985, 0.8398, 0.6, 0.8398, 0.6, 0.8839, 0.6, 0.8839, 0.6, 0.3888, 0.4985, 0.3888, 0.4985, 0.3888, 0.5145, 0.3888, 0.5145, 0.8787, 0.6315, 0.8787, 0.6543, 0.8937, 0.6543, 0.8937, 0.6315, 0.5369, 0.401, 0.5369, 0.3767, 0.5802, 0.3767, 0.5802, 0.401, 0.7577, 0.4647, 0.7768, 0.4647, 0.7768, 0.4647, 0.7577, 0.4647, 0.07539, 0.1311, 0.1399, 0.1235, 0.07626, 0.1235, 0.7577, 0.4552, 0.7577, 0.4647, 0.7768, 0.4552, 0.8249, 0.6315, 0.8249, 0.6543, 0.8787, 0.6543, 0.8787, 0.6315, 0.5369, 0.3525, 0.5802, 0.3525, 0.5802, 0.3767, 0.5369, 0.3767, 0.8099, 0.6315, 0.8099, 0.6543, 0.8249, 0.6543, 0.8249, 0.6315, 0.459, 0.401, 0.459, 0.3767, 0.4884, 0.3767, 0.4884, 0.401, 0.8937, 0.6315, 0.8937, 0.6543, 0.9685, 0.6543, 0.9685, 0.6315, 0.5282, 0.394, 0.5369, 0.3767, 0.5369, 0.401, 0.4029, 0.6887, 0.4029, 0.6543, 0.4029, 0.6543, 0.4029, 0.6887, 0.4027, 0.479, 0.4027, 0.479, 0.4027, 0.4963, 0.7768, 0.3708, 0.7577, 0.3651, 0.7586, 0.3521, 0.9835, 0.6543, 0.9835, 0.6315, 0.9835, 0.6315, 0.9835, 0.6543, 0.9685, 0.6315, 0.9835, 0.6315, 0.9835, 0.6543, 0.9685, 0.6543, 0.5282, 0.3594, 0.5369, 0.3525, 0.5282, 0.3767, 0.3183, 0.1235, 0.3724, 0.1235, 0.3724, 0.09578, 0.3183, 0.09578, 0.759, 0.6315, 0.759, 0.6543, 0.8099, 0.6543, 0.8099, 0.6315, 0.2486, 0.479, 0.2486, 0.479, 0.2399, 0.4877, 0.2399, 0.4877, 0.4027, 0.4963, 0.4027, 0.4963, 0.4027, 0.4985, 0.8348, 0.4552, 0.8348, 0.4361, 0.8529, 0.4361, 0.8529, 0.4552, 0.7577, 0.4647, 0.7577, 0.4647, 0.7464, 0.4647, 0.7464, 0.4647, 0.8529, 0.4552, 0.8529, 0.4361, 0.8529, 0.4361, 0.8529, 0.4552, 0.7464, 0.4552, 0.7464, 0.4361, 0.7586, 0.4361, 0.7586, 0.4552, 0.7586, 0.4552, 0.7586, 0.4361, 0.8348, 0.4361, 0.8348, 0.4552, 0.4436, 0.5441, 0.4497, 0.5441, 0.4504, 0.551, 0.4443, 0.551, 0.4497, 0.5441, 0.4522, 0.5441, 0.4529, 0.551, 0.4504, 0.551, 0.5033, 0.5441, 0.5079, 0.5441, 0.5086, 0.551, 0.504, 0.551, 0.5079, 0.5441, 0.5189, 0.5441, 0.5196, 0.551, 0.5086, 0.551, 0.5299, 0.5441, 0.5345, 0.5441, 0.5352, 0.551, 0.5306, 0.551, 0.5189, 0.5441, 0.5299, 0.5441, 0.5306, 0.551, 0.5196, 0.551, 0.3226, 0.4963, 0.3226, 0.4963, 0.3226, 0.4985, 0.3226, 0.4985, 0.7577, 0.4647, 0.7577, 0.4647, 0.7577, 0.4552, 0.7577, 0.4552, 0.8343, 0.3651, 0.7962, 0.3651, 0.7962, 0.3591, 0.8343, 0.3591, 0.5675, 0.6887, 0.5675, 0.6715, 0.5675, 0.6543, 0.6094, 0.6543, 0.6094, 0.6887, 0.7768, 0.3708, 0.7577, 0.3708, 0.7577, 0.3651, 0.7464, 0.4552, 0.7577, 0.4552, 0.7577, 0.4647, 0.7464, 0.4647, 0.7265, 0.4948, 0.7355, 0.5876, 0.7196, 0.5876, 0.7105, 0.4948, 0.7424, 0.4948, 0.7515, 0.5876, 0.7355, 0.5876, 0.7265, 0.4948, 0.63, 0.4948, 0.6391, 0.5876, 0.6354, 0.5876, 0.6264, 0.4948, 0.7581, 0.5876, 0.7515, 0.5876, 0.7424, 0.4948, 0.749, 0.4948, 0.7105, 0.4948, 0.7196, 0.5876, 0.713, 0.5876, 0.7039, 0.4948, 0.459, 0.3525, 0.4884, 0.3525, 0.4884, 0.3767, 0.459, 0.3767, 0.6264, 0.4948, 0.6354, 0.5876, 0.6265, 0.5876, 0.6175, 0.4948, 0.6175, 0.4948, 0.6265, 0.5876, 0.6177, 0.5876, 0.6086, 0.4948, 0.4027, 0.4963, 0.4027, 0.4985, 0.3724, 0.4985, 0.3724, 0.4963, 0.2823, 0.4942, 0.2633, 0.4942, 0.2633, 0.4829, 0.2823, 0.4829, 0.7464, 0.4552, 0.7464, 0.4647, 0.7464, 0.4647, 0.7464, 0.4552, 0.5675, 0.6887, 0.4523, 0.6887, 0.5675, 0.6715, 0.2486, 0.479, 0.2399, 0.4877, 0.2399, 0.4877, 0.2486, 0.479, 0.9258, 0.6, 0.8839, 0.6, 0.9258, 0.6, 0.9782, 0.6, 0.6618, 0.6887, 0.6618, 0.6543, 0.6618, 0.6543, 0.6618, 0.6887, 0.6618, 0.6887, 0.4504, 0.551, 0.4443, 0.551, 0.4504, 0.551, 0.4529, 0.551, 0.4529, 0.551, 0.4029, 0.6887, 0.4029, 0.6543, 0.4523, 0.6543, 0.4523, 0.6887, 0.4029, 0.6887, 0.4523, 0.6887, 0.4523, 0.6543, 0.4029, 0.6543, 0.4504, 0.551, 0.4529, 0.551, 0.4529, 0.551, 0.4504, 0.551, 0.4443, 0.551, 0.3888, 0.5145, 0.975, 0.5545, 0.3724, 0.5076, 0.16, 0.361, 0.01855, 0.3689, 0.04279, 0.3498, 0.05924, 0.3689, 0.1738, 0.3419, 0.16, 0.361, 0.1435, 0.3419, 0.6618, 0.6315, 0.759, 0.6543, 0.759, 0.6315, 0.943, 0.254, 0.943, 0.2262, 0.9612, 0.2358, 0.7586, 0.3521, 0.7577, 0.3651, 0.7464, 0.3651, 0.7577, 0.4647, 0.7577, 0.4647, 0.7464, 0.4647, 0.7464, 0.4552, 0.7464, 0.4552, 0.7464, 0.4361, 0.7464, 0.4361, 0.7577, 0.4552, 0.7768, 0.4647, 0.7577, 0.4647, 0.7577, 0.4647, 0.7464, 0.4647, 0.7577, 0.4647, 0.7768, 0.4647, 0.7768, 0.4647, 0.7768, 0.4647, 0.7768, 0.4647, 0.7577, 0.4647, 0.7577, 0.4647, 0.7577, 0.4647, 0.7577, 0.4647, 0.7768, 0.4647, 0.7768, 0.4647, 0.7768, 0.4647, 0.7768, 0.4647, 0.7464, 0.4552, 0.7464, 0.4361, 0.7464, 0.4361, 0.7464, 0.4552, 0.7577, 0.4647, 0.7577, 0.4647, 0.7577, 0.4647, 0.7577, 0.4647, 0.7577, 0.4647, 0.7768, 0.4647, 0.7768, 0.4647, 0.7577, 0.4647, 0.7577, 0.4647, 0.7577, 0.4647, 0.7768, 0.4647, 0.7768, 0.4647, 0.2486, 0.479, 0.2815, 0.479, 0.2815, 0.4877, 0.2399, 0.4877, 0.2486, 0.479, 0.2399, 0.4877, 0.2815, 0.4877, 0.2815, 0.479, 0.4523, 0.6887, 0.4523, 0.6543, 0.5675, 0.6543, 0.5675, 0.6715, 0.3724, 0.5076, 0.3724, 0.5145, 0.3481, 0.5145, 0.3481, 0.5076, 0.3481, 0.4963, 0.3481, 0.4985, 0.3226, 0.4985, 0.3226, 0.4963, 0.1193, 0.3766, 0.09372, 0.3766, 0.09372, 0.361, 0.1193, 0.361, 0.05924, 0.3845, 0.01855, 0.3845, 0.01855, 0.3689, 0.05924, 0.3689, 0.9258, 0.57, 0.9258, 0.6, 0.8839, 0.6, 0.8839, 0.57, 0.3724, 0.4963, 0.3724, 0.4985, 0.3481, 0.4985, 0.3481, 0.4963, 0.8398, 0.6, 0.8839, 0.6, 0.8839, 0.6, 0.8398, 0.6, 0.8787, 0.6315, 0.8937, 0.6315, 0.8937, 0.6543, 0.8787, 0.6543, 0.6618, 0.6543, 0.6094, 0.6543, 0.6618, 0.6315, 0.3183, 0.1311, 0.3724, 0.1311, 0.3724, 0.1235, 0.8249, 0.6315, 0.8787, 0.6315, 0.8787, 0.6543, 0.8249, 0.6543, 0.8099, 0.6315, 0.8249, 0.6315, 0.8249, 0.6543, 0.8099, 0.6543, 0.759, 0.6315, 0.8099, 0.6184, 0.759, 0.6184, 0.5802, 0.401, 0.5889, 0.3767, 0.5889, 0.394, 0.8937, 0.6315, 0.9685, 0.6315, 0.9685, 0.6543, 0.8937, 0.6543, 0.6618, 0.6543, 0.6094, 0.6315, 0.6094, 0.6543, 0.6618, 0.6315, 0.759, 0.6315, 0.6618, 0.6543, 0.3724, 0.5145, 0.3724, 0.5076, 0.3481, 0.5076, 0.3481, 0.5145, 0.3481, 0.5076, 0.3481, 0.5145, 0.3481, 0.5145, 0.3481, 0.5076, 0.1399, 0.254, 0.1399, 0.2756, 0.06933, 0.254, 0.2053, 0.254, 0.2053, 0.286, 0.1399, 0.2756, 0.1399, 0.254, 0.3183, 0.254, 0.3183, 0.2938, 0.2053, 0.286, 0.2053, 0.254, 0.3724, 0.254, 0.3724, 0.2954, 0.3183, 0.2938, 0.3183, 0.254, 0.9157, 0.254, 0.9157, 0.2886, 0.84, 0.2938, 0.84, 0.254, 0.84, 0.254, 0.84, 0.2938, 0.7049, 0.2972, 0.7049, 0.254, 0.9698, 0.254, 0.9612, 0.2721, 0.9612, 0.254, 0.459, 0.254, 0.459, 0.2979, 0.3724, 0.2954, 0.3724, 0.254, 0.3719, 0.456, 0.3719, 0.4429, 0.3719, 0.4429, 0.3719, 0.456, 0.1399, 0.254, 0.06933, 0.254, 0.1399, 0.2323, 0.2053, 0.254, 0.1399, 0.254, 0.1399, 0.2323, 0.2053, 0.2219, 0.3183, 0.254, 0.2053, 0.254, 0.2053, 0.2219, 0.3183, 0.2141, 0.3724, 0.254, 0.3183, 0.254, 0.3183, 0.2141, 0.3724, 0.2125, 0.9157, 0.254, 0.84, 0.254, 0.84, 0.2141, 0.9157, 0.2193, 0.9698, 0.254, 0.9612, 0.254, 0.9612, 0.2358, 0.459, 0.254, 0.3724, 0.254, 0.3724, 0.2125, 0.459, 0.21, 0.3719, 0.456, 0.3719, 0.456, 0.3719, 0.4429, 0.3719, 0.4429, 0.3724, 0.1311, 0.459, 0.1311, 0.459, 0.1235, 0.3724, 0.1235, 0.4949, 0.1235, 0.7049, 0.1235, 0.7049, 0.09578, 0.4949, 0.09578, 0.3183, 0.1443, 0.3724, 0.1443, 0.3724, 0.1311, 0.3183, 0.1311, 0.7049, 0.1235, 0.84, 0.1235, 0.84, 0.09578, 0.7049, 0.09578, 0.84, 0.1235, 0.9157, 0.1235, 0.9157, 0.09578, 0.84, 0.09578, 0.9157, 0.1235, 0.943, 0.1235, 0.943, 0.09578, 0.9157, 0.09578, 0.943, 0.1235, 0.9612, 0.1235, 0.9612, 0.09578, 0.943, 0.09578, 0.2053, 0.1443, 0.3183, 0.1443, 0.3183, 0.1311, 0.2053, 0.1311, 0.1399, 0.1469, 0.2053, 0.1443, 0.2053, 0.1311, 0.1399, 0.1311, 0.9612, 0.1235, 0.9698, 0.1235, 0.9698, 0.09578, 0.9612, 0.09578, 0.06933, 0.1527, 0.1399, 0.1469, 0.1399, 0.1311, 0.07539, 0.1311, 0.3724, 0.1235, 0.459, 0.1235, 0.459, 0.09578, 0.3724, 0.09578, 0.06933, 0.1527, 0.07539, 0.1311, 0.1399, 0.1311, 0.1399, 0.1469, 0.459, 0.1235, 0.4949, 0.1235, 0.4949, 0.09578, 0.459, 0.09578, 0.4046, 0.7495, 0.4276, 0.7497, 0.4276, 0.75, 0.4046, 0.7497, 0.4046, 0.7497, 0.4276, 0.75, 0.4276, 0.7491, 0.4046, 0.7491, 0.4046, 0.7488, 0.4276, 0.7486, 0.4276, 0.7497, 0.4046, 0.7495, 0.4046, 0.7486, 0.4276, 0.7483, 0.4276, 0.7486, 0.4046, 0.7488, 0.2815, 0.3767, 0.2815, 0.401, 0.2529, 0.3886, 0.2529, 0.3767, 0.4375, 0.5441, 0.4381, 0.551, 0.4443, 0.551, 0.4436, 0.5441, 0.4349, 0.5441, 0.4356, 0.551, 0.4381, 0.551, 0.4375, 0.5441, 0.8839, 0.57, 0.8839, 0.57, 0.8839, 0.6, 0.8839, 0.6, 0.1738, 0.3766, 0.16, 0.3766, 0.16, 0.361, 0.3724, 0.521, 0.38, 0.521, 0.3832, 0.521, 0.3616, 0.521, 0.3647, 0.521, 0.38, 0.5331, 0.3724, 0.5331, 0.3647, 0.5331, 0.3616, 0.5331, 0.3832, 0.5331, 0.7962, 0.3591, 0.7962, 0.376, 0.7497, 0.376, 0.7497, 0.3591, 0.5306, 0.551, 0.5352, 0.551, 0.504, 0.551, 0.5086, 0.551, 0.5196, 0.551, 0.2815, 0.3767, 0.2529, 0.3767, 0.2529, 0.3648, 0.2815, 0.3525, 0.4375, 0.5441, 0.4436, 0.5441, 0.4443, 0.551, 0.4381, 0.551, 0.4349, 0.5441, 0.4375, 0.5441, 0.4381, 0.551, 0.4356, 0.551, 0.8839, 0.57, 0.8839, 0.6, 0.8839, 0.6, 0.8839, 0.57, 0.1738, 0.3922, 0.16, 0.3922, 0.16, 0.3766, 0.3724, 0.521, 0.3647, 0.521, 0.3616, 0.521, 0.3832, 0.521, 0.38, 0.521, 0.38, 0.5331, 0.3832, 0.5331, 0.3616, 0.5331, 0.3647, 0.5331, 0.3724, 0.5331, 0.7962, 0.376, 0.7962, 0.3929, 0.7497, 0.3929, 0.7497, 0.376, 0.5306, 0.551, 0.5196, 0.551, 0.5086, 0.551, 0.504, 0.551, 0.5352, 0.551, 0.759, 0.6315, 0.8099, 0.6315, 0.8099, 0.6543, 0.759, 0.6543, 0.7049, 0.254, 0.7049, 0.2972, 0.4949, 0.299, 0.4949, 0.254, 0.4949, 0.254, 0.4949, 0.299, 0.459, 0.2979, 0.459, 0.254, 0.4578, 0.4353, 0.4578, 0.4353, 0.4578, 0.4429, 0.4578, 0.4429, 0.7049, 0.254, 0.4949, 0.254, 0.4949, 0.2089, 0.7049, 0.2107, 0.84, 0.254, 0.7049, 0.254, 0.7049, 0.2107, 0.84, 0.2141, 0.4949, 0.254, 0.459, 0.254, 0.459, 0.21, 0.4949, 0.2089, 0.4578, 0.4353, 0.4578, 0.4429, 0.4578, 0.4429, 0.4578, 0.4353, 0.07539, 0.1311, 0.07626, 0.1235, 0.1399, 0.1311, 0.2053, 0.1235, 0.3183, 0.1235, 0.3183, 0.09578, 0.2053, 0.09578, 0.1399, 0.1235, 0.2053, 0.1235, 0.2053, 0.09578, 0.1399, 0.09578, 0.07626, 0.1235, 0.1399, 0.1235, 0.1399, 0.09578, 0.08145, 0.09578, 0.2053, 0.1443, 0.2053, 0.1311, 0.3183, 0.1311, 0.3183, 0.1443, 0.3724, 0.1311, 0.3724, 0.1235, 0.459, 0.1235, 0.459, 0.1311, 0.8348, 0.3764, 0.7768, 0.3764, 0.7768, 0.3708, 0.7586, 0.3521, 0.8348, 0.3521, 0.7049, 0.1235, 0.7049, 0.09578, 0.84, 0.09578, 0.84, 0.1235, 0.84, 0.1235, 0.84, 0.09578, 0.9157, 0.09578, 0.9157, 0.1235, 0.9157, 0.1235, 0.9157, 0.09578, 0.943, 0.09578, 0.943, 0.1235, 0.8348, 0.3764, 0.8348, 0.3521, 0.8529, 0.3625, 0.943, 0.1235, 0.943, 0.09578, 0.9612, 0.09578, 0.9612, 0.1235, 0.3183, 0.1235, 0.3724, 0.1235, 0.3724, 0.1311, 0.8348, 0.3764, 0.8348, 0.4006, 0.7586, 0.4006, 0.7768, 0.382, 0.7768, 0.3764, 0.07626, 0.1235, 0.08145, 0.09578, 0.1399, 0.09578, 0.1399, 0.1235, 0.9612, 0.1235, 0.9612, 0.09578, 0.9698, 0.09578, 0.9698, 0.1235, 0.8529, 0.3764, 0.8529, 0.3902, 0.8348, 0.4006, 0.3724, 0.1235, 0.3724, 0.09578, 0.459, 0.09578, 0.459, 0.1235, 0.4949, 0.1235, 0.4949, 0.09578, 0.7049, 0.09578, 0.7049, 0.1235, 0.3183, 0.1235, 0.3183, 0.09578, 0.3724, 0.09578, 0.3724, 0.1235, 0.459, 0.1235, 0.459, 0.09578, 0.4949, 0.09578, 0.4949, 0.1235, 0.3183, 0.1443, 0.3183, 0.1311, 0.3724, 0.1311, 0.3724, 0.1443, 0.2053, 0.1235, 0.2053, 0.09578, 0.3183, 0.09578, 0.3183, 0.1235, 0.1399, 0.1469, 0.1399, 0.1311, 0.2053, 0.1311, 0.2053, 0.1443, 0.1399, 0.1235, 0.1399, 0.09578, 0.2053, 0.09578, 0.2053, 0.1235, 0.7366, 0.4471, 0.7366, 0.4471, 0.7361, 0.4457, 0.7361, 0.4457, 0.7366, 0.4471, 0.6697, 0.4471, 0.6702, 0.4457, 0.7361, 0.4457, 0.5153, 0.7627, 0.5134, 0.7627, 0.5134, 0.7506, 0.5153, 0.7506, 0.5153, 0.7627, 0.5153, 0.7627, 0.5153, 0.7506, 0.5153, 0.7506, 0.5134, 0.7627, 0.5153, 0.7627, 0.5153, 0.7506, 0.5134, 0.7506, 0.5134, 0.7627, 0.5134, 0.7627, 0.5134, 0.7506, 0.5134, 0.7506, 0.5675, 0.6887, 0.5675, 0.6715, 0.4523, 0.6887, 0.5675, 0.6715, 0.5675, 0.6543, 0.4523, 0.6543, 0.4523, 0.6887, 0.4484, 0.7645, 0.4714, 0.7645, 0.4714, 0.7637, 0.4484, 0.764, 0.4484, 0.764, 0.4714, 0.7637, 0.4714, 0.764, 0.4484, 0.7642, 0.4484, 0.7642, 0.4714, 0.764, 0.4714, 0.7651, 0.4484, 0.7649, 0.4046, 0.7491, 0.4276, 0.7491, 0.4276, 0.7483, 0.4046, 0.7486, 0.4484, 0.7651, 0.4714, 0.7654, 0.4714, 0.7645, 0.4484, 0.7645, 0.4484, 0.7649, 0.4714, 0.7651, 0.4714, 0.7654, 0.4484, 0.7651, 0.4484, 0.7645, 0.4484, 0.764, 0.4484, 0.7642, 0.4484, 0.7649, 0.4484, 0.7651, 0.4313, 0.7352, 0.4313, 0.738, 0.4371, 0.738, 0.4371, 0.7352, 0.4694, 0.7506, 0.4694, 0.7534, 0.4751, 0.7534, 0.4751, 0.7506, 0.4371, 0.7352, 0.4371, 0.738, 0.4349, 0.738, 0.4349, 0.7352, 0.4787, 0.7506, 0.4787, 0.7534, 0.4716, 0.7534, 0.4716, 0.7506, 0.4349, 0.7352, 0.4349, 0.738, 0.4278, 0.738, 0.4278, 0.7352, 0.4256, 0.7352, 0.4256, 0.738, 0.4313, 0.738, 0.4313, 0.7352, 0.4278, 0.7352, 0.4278, 0.738, 0.4256, 0.738, 0.4256, 0.7352, 0.4716, 0.7506, 0.4716, 0.7534, 0.4694, 0.7534, 0.4694, 0.7506, 0.5065, 0.5509, 0.5295, 0.5506, 0.5295, 0.5494, 0.5065, 0.5491, 0.5295, 0.5506, 0.5295, 0.5506, 0.5295, 0.5494, 0.5295, 0.5494, 0.5295, 0.5506, 0.5065, 0.5509, 0.5065, 0.5491, 0.5295, 0.5494, 0.5065, 0.5491, 0.5065, 0.5491, 0.5295, 0.5494, 0.5295, 0.5494, 0.5295, 0.5506, 0.5295, 0.5506, 0.5065, 0.5509, 0.5065, 0.5509, 0.5594, 0.7706, 0.5674, 0.8479, 0.5681, 0.8479, 0.5609, 0.7706, 0.5681, 0.8479, 0.5674, 0.8479, 0.5677, 0.8479, 0.5686, 0.8479, 0.5688, 0.8479, 0.5618, 0.7706, 0.5686, 0.8479, 0.5677, 0.8479, 0.56, 0.7706, 0.5623, 0.7706, 0.5688, 0.8479, 0.5686, 0.8479, 0.5618, 0.7706, 0.56, 0.7706, 0.5677, 0.8479, 0.5674, 0.8479, 0.5594, 0.7706, 0.5609, 0.7706, 0.5681, 0.8479, 0.5688, 0.8479, 0.5623, 0.7706, 0.0, 0.0, 0.0, 0.0, 0.0, 0.0, 0.0, 0.0, 0.0, 0.0, 0.7962, 0.3929, 0.7962, 0.376, 0.7962, 0.3869, 0.7962, 0.3929, 0.2815, 0.479, 0.3481, 0.4877, 0.2815, 0.4877, 0.7962, 0.376, 0.7962, 0.3591, 0.7962, 0.3591, 0.7962, 0.3651, 0.2815, 0.479, 0.2815, 0.4877, 0.3481, 0.479, 0.3616, 0.521, 0.3616, 0.5331, 0.3647, 0.5331, 0.3647, 0.521, 0.3647, 0.521, 0.3647, 0.5331, 0.3724, 0.5331, 0.3724, 0.521, 0.38, 0.521, 0.38, 0.5331, 0.3832, 0.5331, 0.3832, 0.521, 0.3724, 0.521, 0.3724, 0.5331, 0.38, 0.5331, 0.38, 0.521, 0.3616, 0.521, 0.3647, 0.521, 0.3647, 0.5331, 0.3616, 0.5331, 0.3647, 0.521, 0.3724, 0.521, 0.3724, 0.5331, 0.3647, 0.5331, 0.38, 0.521, 0.3832, 0.521, 0.3832, 0.5331, 0.38, 0.5331, 0.3724, 0.521, 0.38, 0.521, 0.38, 0.5331, 0.3724, 0.5331, 0.7762, 0.7207, 0.7762, 0.7274, 0.7744, 0.7274, 0.7744, 0.7207, 0.7209, 0.7207, 0.7209, 0.7274, 0.7224, 0.7274, 0.7224, 0.7207, 0.7224, 0.7207, 0.7224, 0.7274, 0.7218, 0.7274, 0.7218, 0.7207, 0.0, 0.0, 0.0, 0.0, 0.0, 0.0, 0.0, 0.0, 0.0, 0.0, 0.7218, 0.7207, 0.7218, 0.7274, 0.7201, 0.7274, 0.7201, 0.7207, 0.0, 0.0, 0.0, 0.0, 0.0, 0.0, 0.0, 0.0, 0.0, 0.0, 0.7195, 0.7207, 0.7195, 0.7274, 0.7209, 0.7274, 0.7209, 0.7207, 0.7201, 0.7207, 0.7201, 0.7274, 0.7195, 0.7274, 0.7195, 0.7207, 0.7744, 0.7207, 0.7744, 0.7274, 0.7739, 0.7274, 0.7739, 0.7207, 0.7739, 0.7207, 0.7739, 0.7274, 0.7753, 0.7274, 0.7753, 0.7207, 0.0, 0.0, 0.0, 0.0, 0.0, 0.0, 0.0, 0.0, 0.0, 0.0, 0.0, 0.0, 0.0, 0.0, 0.0, 0.0, 0.0, 0.0, 0.0, 0.0, 0.5065, 0.5509, 0.5295, 0.5506, 0.5295, 0.5494, 0.5065, 0.5491, 0.5295, 0.5506, 0.5295, 0.5506, 0.5295, 0.5494, 0.5295, 0.5494, 0.5295, 0.5506, 0.5065, 0.5509, 0.5065, 0.5491, 0.5295, 0.5494, 0.5065, 0.5491, 0.5065, 0.5491, 0.5295, 0.5494, 0.5295, 0.5494, 0.5295, 0.5506, 0.5295, 0.5506, 0.5065, 0.5509, 0.5065, 0.5509, 0.3888, 0.4985, 0.3888, 0.5145, 0.3888, 0.5145, 0.3888, 0.4985, 0.3888, 0.4985, 0.1435, 0.4112, 0.3724, 0.5145, 0.9466, 0.5545, 0.3481, 0.5145, 0.3481, 0.5076, 0.3481, 0.5076, 0.3481, 0.5145, 0.759, 0.6315, 0.759, 0.6184, 0.8099, 0.6315, 0.4971, 0.394, 0.4971, 0.3767, 0.5282, 0.3767, 0.5282, 0.394, 0.4884, 0.401, 0.4971, 0.3767, 0.4971, 0.394, 0.4971, 0.3594, 0.5282, 0.3594, 0.5282, 0.3767, 0.4971, 0.3767, 0.4884, 0.3525, 0.4971, 0.3594, 0.4884, 0.3767, 0.4027, 0.4985, 0.4027, 0.4963, 0.4027, 0.4963, 0.4027, 0.4985, 0.6175, 0.4948, 0.6265, 0.5876, 0.6354, 0.5876, 0.6264, 0.4948, 0.6618, 0.6887, 0.6618, 0.6543, 0.6094, 0.6543, 0.6094, 0.6887, 0.6094, 0.6543, 0.6618, 0.6543, 0.4027, 0.4985, 0.4027, 0.4985, 0.4027, 0.4963, 0.4027, 0.4963, 0.9782, 0.6, 0.9782, 0.6, 0.9258, 0.6, 0.8839, 0.6, 0.4027, 0.4963, 0.4027, 0.4963, 0.4027, 0.479, 0.4027, 0.4963, 0.4027, 0.4985, 0.4027, 0.4963])
me_cube_001.materials.append(mat_material_texture)
me_cube_001.use_remesh_preserve_volume = False
me_cube_001.use_remesh_preserve_attributes = False
me_cube_001.use_mirror_vertex_groups = False
me_cube_001.update()

# ---- objects
ob_hull = bpy.data.objects.new('Hull', me_cube_001)

# ---- transforms, parenting, visibility, modifiers, constraints
ob_hull.location = (0.0, 0.0, 0.0)
ob_hull.lineart.crease_threshold = 0.0

# ---- collection membership
col_collection_1.objects.link(ob_hull)

# ---- scene / render settings (as saved in the file)
scene.frame_start = 1; scene.frame_end = 250; scene.frame_set(1)
scene.render.engine = 'BLENDER_EEVEE_NEXT'
scene.render.image_settings.compression = 90
scene.render.resolution_percentage = 50
scene.render.dither_intensity = 0.0
scene.cycles.use_denoising = False
scene.cycles.samples = 10
scene.cycles.sampling_pattern = 'TABULATED_SOBOL'
scene.cycles.light_sampling_threshold = 0.0
scene.cycles.use_adaptive_sampling = False
scene.cycles.use_light_tree = False
scene.cycles.blur_glossy = 0.0
scene.cycles.volume_bounces = 1
scene.cycles.pixel_filter_type = 'GAUSSIAN'
scene.cycles.sample_clamp_indirect = 0.0
scene.view_settings.view_transform = 'Standard'
bpy.context.view_layer.update()

# ---- added for rendering (the .blend has no active camera and no usable light): camera, sun
cam_auto = bpy.data.cameras.new('AutoCamera')
cam_auto.lens = 50.0
cam_auto.sensor_width = 36.0
cam_auto.clip_end = 1742.22
ob_auto_camera = bpy.data.objects.new('AutoCamera', cam_auto)
scene.collection.objects.link(ob_auto_camera)
ob_auto_camera.location = (99.272, -119.126, 91.5426)
ob_auto_camera.rotation_euler = (1.09748, -7.21219e-08, 0.694738)
scene.camera = ob_auto_camera
light_auto_sun = bpy.data.lights.new('AutoSun', 'SUN')
light_auto_sun.energy = 3.0
light_auto_sun.angle = 0.0523599
ob_auto_sun = bpy.data.objects.new('AutoSun', light_auto_sun)
scene.collection.objects.link(ob_auto_sun)
ob_auto_sun.rotation_euler = (0.872665, 0.174533, 0.523599)
bpy.context.view_layer.update()
